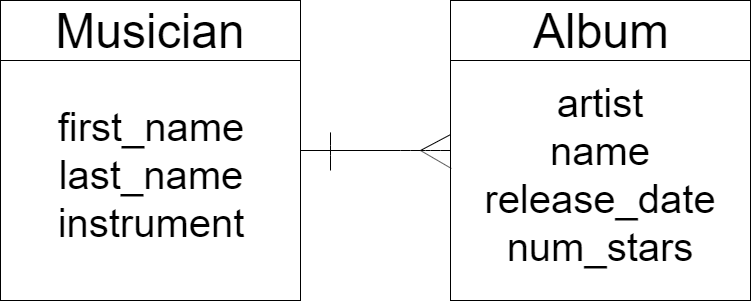

The diagram above was exported from draw.io. Its source (the exported page's mxGraphModel, read from the mxfile embedded in the PNG):
<mxGraphModel dx="1408" dy="780" grid="1" gridSize="10" guides="1" tooltips="1" connect="1" arrows="1" fold="1" page="1" pageScale="1" pageWidth="827" pageHeight="1169" math="0" shadow="0">
  <root>
    <mxCell id="0" />
    <mxCell id="1" parent="0" />
    <mxCell id="QZb2KzMmpuK4kWvl08n9-2" value="&lt;font style=&quot;font-size: 40px&quot;&gt;&lt;br&gt;first_name&lt;br&gt;last_name&lt;br&gt;instrument&lt;/font&gt;" style="whiteSpace=wrap;html=1;aspect=fixed;" vertex="1" parent="1">
      <mxGeometry x="30" y="150" width="300" height="300" as="geometry" />
    </mxCell>
    <mxCell id="QZb2KzMmpuK4kWvl08n9-4" value="&lt;span style=&quot;font-size: 48px&quot;&gt;Musician&lt;/span&gt;" style="rounded=0;whiteSpace=wrap;html=1;" vertex="1" parent="1">
      <mxGeometry x="30" y="150" width="300" height="60" as="geometry" />
    </mxCell>
    <mxCell id="QZb2KzMmpuK4kWvl08n9-5" value="&lt;font&gt;&lt;font style=&quot;font-size: 40px&quot;&gt;&lt;br&gt;artist&lt;br&gt;name&lt;br&gt;release_date&lt;br&gt;num_stars&lt;/font&gt;&lt;br&gt;&lt;/font&gt;" style="whiteSpace=wrap;html=1;aspect=fixed;fontSize=40;" vertex="1" parent="1">
      <mxGeometry x="480" y="150" width="300" height="300" as="geometry" />
    </mxCell>
    <mxCell id="QZb2KzMmpuK4kWvl08n9-6" value="&lt;span style=&quot;font-size: 48px&quot;&gt;Album&lt;/span&gt;" style="rounded=0;whiteSpace=wrap;html=1;" vertex="1" parent="1">
      <mxGeometry x="480" y="150" width="300" height="60" as="geometry" />
    </mxCell>
    <mxCell id="QZb2KzMmpuK4kWvl08n9-7" value="" style="endArrow=none;html=1;entryX=0;entryY=0.5;entryDx=0;entryDy=0;" edge="1" parent="1" target="QZb2KzMmpuK4kWvl08n9-5">
      <mxGeometry width="50" height="50" relative="1" as="geometry">
        <mxPoint x="330" y="300" as="sourcePoint" />
        <mxPoint x="380" y="250" as="targetPoint" />
        <Array as="points">
          <mxPoint x="440" y="300" />
          <mxPoint x="460" y="300" />
        </Array>
      </mxGeometry>
    </mxCell>
    <mxCell id="QZb2KzMmpuK4kWvl08n9-8" value="" style="endArrow=none;html=1;" edge="1" parent="1">
      <mxGeometry width="50" height="50" relative="1" as="geometry">
        <mxPoint x="360" y="320" as="sourcePoint" />
        <mxPoint x="360" y="290" as="targetPoint" />
        <Array as="points">
          <mxPoint x="360" y="295" />
          <mxPoint x="360" y="280" />
        </Array>
      </mxGeometry>
    </mxCell>
    <mxCell id="QZb2KzMmpuK4kWvl08n9-10" value="" style="endArrow=none;html=1;entryX=0;entryY=0.447;entryDx=0;entryDy=0;entryPerimeter=0;" edge="1" parent="1" target="QZb2KzMmpuK4kWvl08n9-5">
      <mxGeometry width="50" height="50" relative="1" as="geometry">
        <mxPoint x="450" y="300" as="sourcePoint" />
        <mxPoint x="480" y="270" as="targetPoint" />
      </mxGeometry>
    </mxCell>
    <mxCell id="QZb2KzMmpuK4kWvl08n9-11" value="" style="endArrow=none;html=1;exitX=0.003;exitY=0.56;exitDx=0;exitDy=0;exitPerimeter=0;" edge="1" parent="1" source="QZb2KzMmpuK4kWvl08n9-5">
      <mxGeometry width="50" height="50" relative="1" as="geometry">
        <mxPoint x="400" y="350" as="sourcePoint" />
        <mxPoint x="450" y="300" as="targetPoint" />
      </mxGeometry>
    </mxCell>
  </root>
</mxGraphModel>